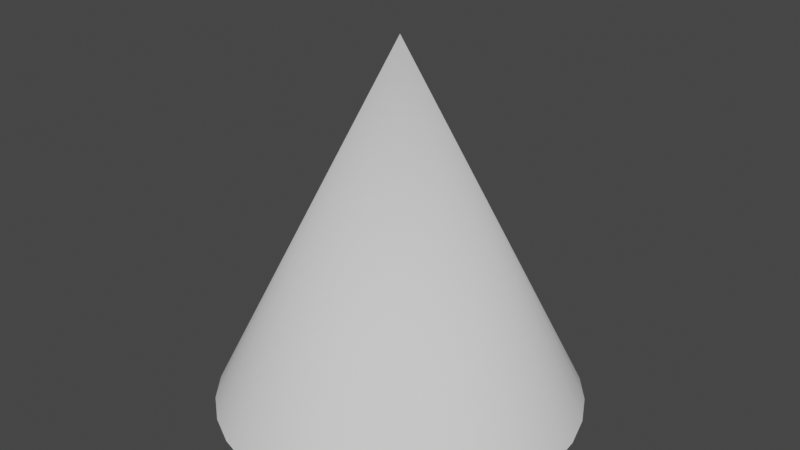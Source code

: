 # Source: Cone.blend  (saved by Blender 3.1.7; exported with 4.5.12 LTS)
import bpy
from mathutils import Matrix  # noqa: F401  (used for matrix-valued properties, if any)

bpy.ops.wm.read_factory_settings(use_empty=True)
scene = bpy.context.scene
scene.name = 'Scene'

# ---- collections
col_collection = bpy.data.collections.new('Collection'); scene.collection.children.link(col_collection)

# ---- node groups
ng_auto_smooth = bpy.data.node_groups.new('Auto Smooth', 'GeometryNodeTree')
_s = ng_auto_smooth.interface.new_socket(name='Geometry', in_out='OUTPUT', socket_type='NodeSocketGeometry')
_s = ng_auto_smooth.interface.new_socket(name='Geometry', in_out='INPUT', socket_type='NodeSocketGeometry')
_s = ng_auto_smooth.interface.new_socket(name='Angle', in_out='INPUT', socket_type='NodeSocketFloat')
_s.subtype = 'ANGLE'
_s.min_value = 0.0
_s.max_value = 3.142
ng_auto_smooth.is_modifier = True
_N = ng_auto_smooth.nodes; _L = ng_auto_smooth.links
n0 = _N.new('NodeGroupOutput'); n0.name = 'Group Output'; n0.location = (480, -100)
n1 = _N.new('NodeGroupInput'); n1.name = 'Group Input'; n1.location = (-420, -300)
n2 = _N.new('NodeGroupInput'); n2.name = 'Group Input.001'; n2.location = (-60, -100)
n3 = _N.new('GeometryNodeSetShadeSmooth'); n3.name = 'Set Shade Smooth'; n3.location = (120, -100)
n3.domain = 'EDGE'
n4 = _N.new('GeometryNodeSetShadeSmooth'); n4.name = 'Set Shade Smooth.001'; n4.location = (300, -100)
n5 = _N.new('GeometryNodeInputMeshEdgeAngle'); n5.name = 'Edge Angle'; n5.location = (-420, -220)
n6 = _N.new('GeometryNodeInputEdgeSmooth'); n6.name = 'Is Edge Smooth'; n6.location = (-60, -160)
n7 = _N.new('GeometryNodeInputShadeSmooth'); n7.name = 'Is Face Smooth'; n7.location = (-240, -340)
n8 = _N.new('FunctionNodeBooleanMath'); n8.name = 'Boolean Math'; n8.location = (-60, -220)
n9 = _N.new('FunctionNodeCompare'); n9.name = 'Compare'; n9.location = (-240, -180)
n9.operation = 'LESS_EQUAL'
_L.new(n5.outputs[0], n9.inputs[0])
_L.new(n4.outputs[0], n0.inputs[0])
_L.new(n1.outputs[1], n9.inputs[1])
_L.new(n9.outputs[0], n8.inputs[0])
_L.new(n7.outputs[0], n8.inputs[1])
_L.new(n2.outputs[0], n3.inputs[0])
_L.new(n6.outputs[0], n3.inputs[1])
_L.new(n3.outputs[0], n4.inputs[0])
_L.new(n8.outputs[0], n3.inputs[2])
n0.is_active_output = True

# ---- world
world_world = bpy.data.worlds.new('World'); scene.world = world_world
world_world.use_nodes = True; world_world.node_tree.nodes.clear()
_N = world_world.node_tree.nodes; _L = world_world.node_tree.links
n0 = _N.new('ShaderNodeOutputWorld'); n0.name = 'World Output'; n0.location = (300, 300)
n1 = _N.new('ShaderNodeBackground'); n1.name = 'Background'; n1.location = (10, 300)
n1.inputs[0].default_value = (0.05088, 0.05088, 0.05088, 1.0)
_L.new(n1.outputs[0], n0.inputs[0])
n0.is_active_output = True
world_world.color = (0.05088, 0.05088, 0.05088)
world_world.use_sun_shadow = False
world_world.sun_shadow_jitter_overblur = 0.0

# ---- meshes
me_cone = bpy.data.meshes.new('Cone')
me_cone.from_pydata([(0.0, 0.5, -0.5), (0.09755, 0.4904, -0.5), (0.1913, 0.4619, -0.5), (0.2778, 0.4157, -0.5), (0.3536, 0.3536, -0.5), (0.4157, 0.2778, -0.5), (0.4619, 0.1913, -0.5), (0.4904, 0.09755, -0.5), (0.5, -2.186e-08, -0.5), (0.4904, -0.09755, -0.5), (0.4619, -0.1913, -0.5), (0.4157, -0.2778, -0.5), (0.3536, -0.3536, -0.5), (0.2778, -0.4157, -0.5), (0.1913, -0.4619, -0.5), (0.09755, -0.4904, -0.5), (-4.371e-08, -0.5, -0.5), (-0.09755, -0.4904, -0.5), (-0.1913, -0.4619, -0.5), (-0.2778, -0.4157, -0.5), (-0.3536, -0.3536, -0.5), (-0.4157, -0.2778, -0.5), (-0.4619, -0.1913, -0.5), (-0.4904, -0.09755, -0.5), (-0.5, 5.962e-09, -0.5), (-0.4904, 0.09755, -0.5), (-0.4619, 0.1913, -0.5), (-0.4157, 0.2778, -0.5), (-0.3536, 0.3536, -0.5), (-0.2778, 0.4157, -0.5), (-0.1913, 0.4619, -0.5), (-0.09755, 0.4904, -0.5), (0.0, 0.0, 0.5)], [], [(0, 32, 1), (1, 32, 2), (2, 32, 3), (3, 32, 4), (4, 32, 5), (5, 32, 6), (6, 32, 7), (7, 32, 8), (8, 32, 9), (9, 32, 10), (10, 32, 11), (11, 32, 12), (12, 32, 13), (13, 32, 14), (14, 32, 15), (15, 32, 16), (16, 32, 17), (17, 32, 18), (18, 32, 19), (19, 32, 20), (20, 32, 21), (21, 32, 22), (22, 32, 23), (23, 32, 24), (24, 32, 25), (25, 32, 26), (26, 32, 27), (27, 32, 28), (28, 32, 29), (29, 32, 30), (0, 1, 2, 3, 4, 5, 6, 7, 8, 9, 10, 11, 12, 13, 14, 15, 16, 17, 18, 19, 20, 21, 22, 23, 24, 25, 26, 27, 28, 29, 30, 31), (30, 32, 31), (31, 32, 0)])
me_cone.polygons.foreach_set('use_smooth', [True] * 33)
_uv = me_cone.uv_layers.new(name='UVMap')
_uv.uv.foreach_set('vector', [0.25, 0.49, 0.25, 0.25, 0.2968, 0.4854, 0.2968, 0.4854, 0.25, 0.25, 0.3418, 0.4717, 0.3418, 0.4717, 0.25, 0.25, 0.3833, 0.4496, 0.3833, 0.4496, 0.25, 0.25, 0.4197, 0.4197, 0.4197, 0.4197, 0.25, 0.25, 0.4496, 0.3833, 0.4496, 0.3833, 0.25, 0.25, 0.4717, 0.3418, 0.4717, 0.3418, 0.25, 0.25, 0.4854, 0.2968, 0.4854, 0.2968, 0.25, 0.25, 0.49, 0.25, 0.49, 0.25, 0.25, 0.25, 0.4854, 0.2032, 0.4854, 0.2032, 0.25, 0.25, 0.4717, 0.1582, 0.4717, 0.1582, 0.25, 0.25, 0.4496, 0.1167, 0.4496, 0.1167, 0.25, 0.25, 0.4197, 0.08029, 0.4197, 0.08029, 0.25, 0.25, 0.3833, 0.05045, 0.3833, 0.05045, 0.25, 0.25, 0.3418, 0.02827, 0.3418, 0.02827, 0.25, 0.25, 0.2968, 0.01461, 0.2968, 0.01461, 0.25, 0.25, 0.25, 0.01, 0.25, 0.01, 0.25, 0.25, 0.2032, 0.01461, 0.2032, 0.01461, 0.25, 0.25, 0.1582, 0.02827, 0.1582, 0.02827, 0.25, 0.25, 0.1167, 0.05045, 0.1167, 0.05045, 0.25, 0.25, 0.08029, 0.08029, 0.08029, 0.08029, 0.25, 0.25, 0.05045, 0.1167, 0.05045, 0.1167, 0.25, 0.25, 0.02827, 0.1582, 0.02827, 0.1582, 0.25, 0.25, 0.01461, 0.2032, 0.01461, 0.2032, 0.25, 0.25, 0.01, 0.25, 0.01, 0.25, 0.25, 0.25, 0.01461, 0.2968, 0.01461, 0.2968, 0.25, 0.25, 0.02827, 0.3418, 0.02827, 0.3418, 0.25, 0.25, 0.05045, 0.3833, 0.05045, 0.3833, 0.25, 0.25, 0.08029, 0.4197, 0.08029, 0.4197, 0.25, 0.25, 0.1167, 0.4496, 0.1167, 0.4496, 0.25, 0.25, 0.1582, 0.4717, 0.75, 0.49, 0.7968, 0.4854, 0.8418, 0.4717, 0.8833, 0.4496, 0.9197, 0.4197, 0.9496, 0.3833, 0.9717, 0.3418, 0.9854, 0.2968, 0.99, 0.25, 0.9854, 0.2032, 0.9717, 0.1582, 0.9496, 0.1167, 0.9197, 0.08029, 0.8833, 0.05045, 0.8418, 0.02827, 0.7968, 0.01461, 0.75, 0.01, 0.7032, 0.01461, 0.6582, 0.02827, 0.6167, 0.05045, 0.5803, 0.08029, 0.5504, 0.1167, 0.5283, 0.1582, 0.5146, 0.2032, 0.51, 0.25, 0.5146, 0.2968, 0.5283, 0.3418, 0.5504, 0.3833, 0.5803, 0.4197, 0.6167, 0.4496, 0.6582, 0.4717, 0.7032, 0.4854, 0.1582, 0.4717, 0.25, 0.25, 0.2032, 0.4854, 0.2032, 0.4854, 0.25, 0.25, 0.25, 0.49])
me_cone.use_remesh_fix_poles = True
me_cone.use_remesh_preserve_attributes = False
me_cone.update()

# ---- objects
ob_cone = bpy.data.objects.new('Cone', me_cone)

# ---- transforms, parenting, visibility, modifiers, constraints
ob_cone.location = (0.0, 0.0, 0.0)
_m = ob_cone.modifiers.new('Auto Smooth', 'NODES')
_m.node_group = ng_auto_smooth
_gi = [s.identifier for s in ng_auto_smooth.interface.items_tree if s.item_type == 'SOCKET' and s.in_out == 'INPUT']
_m[_gi[1]] = 0.7854  # Angle

# ---- collection membership
col_collection.objects.link(ob_cone)

# ---- scene / render settings (as saved in the file)
scene.frame_start = 1; scene.frame_end = 250; scene.frame_set(1)
scene.render.engine = 'BLENDER_EEVEE_NEXT'
scene.cycles.sampling_pattern = 'TABULATED_SOBOL'
scene.cycles.use_light_tree = False
scene.view_settings.view_transform = 'Filmic'
bpy.context.view_layer.update()

# ---- added for rendering (the .blend has no active camera and no usable light): camera, sun
cam_auto = bpy.data.cameras.new('AutoCamera')
cam_auto.lens = 50.0
cam_auto.sensor_width = 36.0
cam_auto.clip_end = 1000.0
ob_auto_camera = bpy.data.objects.new('AutoCamera', cam_auto)
scene.collection.objects.link(ob_auto_camera)
ob_auto_camera.location = (1.60254, -1.92304, 1.28203)
ob_auto_camera.rotation_euler = (1.09748, -7.21219e-08, 0.694738)
scene.camera = ob_auto_camera
light_auto_sun = bpy.data.lights.new('AutoSun', 'SUN')
light_auto_sun.energy = 3.0
light_auto_sun.angle = 0.0523599
ob_auto_sun = bpy.data.objects.new('AutoSun', light_auto_sun)
scene.collection.objects.link(ob_auto_sun)
ob_auto_sun.rotation_euler = (0.872665, 0.174533, 0.523599)
bpy.context.view_layer.update()
